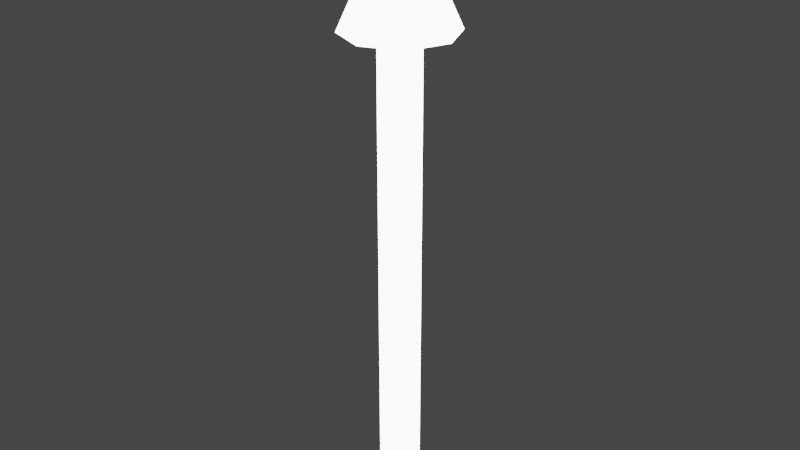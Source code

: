 # Source: Arrow.blend  (saved by Blender 2.92.15; exported with 4.5.12 LTS)
import bpy
from mathutils import Matrix  # noqa: F401  (used for matrix-valued properties, if any)

bpy.ops.wm.read_factory_settings(use_empty=True)
scene = bpy.context.scene
scene.name = 'Scene'

# ---- collections
col_collection = bpy.data.collections.new('Collection'); scene.collection.children.link(col_collection)

# ---- materials (node trees are filled in below, after node groups)
mat_material = bpy.data.materials.new('Material')
mat_material.alpha_threshold = 0.0
mat_material.use_transparent_shadow = False
mat_material.line_color = (0.0, 0.0, 0.0, 1.0)

# ---- material node trees
mat_material.use_nodes = True; mat_material.node_tree.nodes.clear()
_N = mat_material.node_tree.nodes; _L = mat_material.node_tree.links
n0 = _N.new('ShaderNodeOutputMaterial'); n0.name = 'Material Output'; n0.location = (300, 300)
n1 = _N.new('ShaderNodeEmission'); n1.name = 'Emission'; n1.location = (10, 300)
n1.inputs[1].default_value = 7.0
_L.new(n1.outputs[0], n0.inputs[0])
n0.is_active_output = True

# ---- world
world_world = bpy.data.worlds.new('World'); scene.world = world_world
world_world.use_nodes = True; world_world.node_tree.nodes.clear()
_N = world_world.node_tree.nodes; _L = world_world.node_tree.links
n0 = _N.new('ShaderNodeOutputWorld'); n0.name = 'World Output'; n0.location = (300, 300)
n1 = _N.new('ShaderNodeBackground'); n1.name = 'Background'; n1.location = (10, 300)
n1.inputs[0].default_value = (0.05088, 0.05088, 0.05088, 1.0)
_L.new(n1.outputs[0], n0.inputs[0])
n0.is_active_output = True
world_world.color = (0.05088, 0.05088, 0.05088)
world_world.use_sun_shadow = False
world_world.sun_shadow_jitter_overblur = 0.0

# ---- meshes
me_cylinder = bpy.data.meshes.new('Cylinder')
me_cylinder.from_pydata([(-2.616e-09, 0.3258, 0.02292), (-2.616e-09, 0.3258, 7.943), (0.2304, 0.2304, 0.02292), (0.2304, 0.2304, 7.943), (0.3258, -1.387e-08, 0.02292), (0.3258, -1.387e-08, 7.943), (0.2304, -0.2304, 0.02292), (0.2304, -0.2304, 7.943), (-3.11e-08, -0.3258, 0.02292), (-3.11e-08, -0.3258, 7.943), (-0.2304, -0.2304, 0.02292), (-0.2304, -0.2304, 7.943), (-0.3258, 4.258e-09, 0.02292), (-0.3258, 4.258e-09, 7.943), (-0.2304, 0.2304, 0.02292), (-0.2304, 0.2304, 7.943), (0.6294, 0.6294, 7.943), (6.813e-08, 0.8901, 7.943), (0.8901, -4.599e-08, 7.943), (0.6294, -0.6294, 7.943), (-9.691e-09, -0.8901, 7.943), (-0.6294, -0.6294, 7.943), (-0.8901, 3.535e-09, 7.943), (-0.6294, 0.6294, 7.943), (-2.757e-07, -3.365e-09, 9.894)], [], [(0, 1, 3, 2), (2, 3, 5, 4), (4, 5, 7, 6), (6, 7, 9, 8), (8, 9, 11, 10), (10, 11, 13, 12), (5, 3, 16, 18), (12, 13, 15, 14), (14, 15, 1, 0), (0, 2, 4, 6, 8, 10, 12, 14), (20, 19, 24), (11, 9, 20, 21), (1, 15, 23, 17), (3, 1, 17, 16), (7, 5, 18, 19), (13, 11, 21, 22), (9, 7, 19, 20), (15, 13, 22, 23), (18, 16, 24), (23, 22, 24), (21, 20, 24), (19, 18, 24), (16, 17, 24), (17, 23, 24), (22, 21, 24)])
me_cylinder.polygons.foreach_set('use_smooth', [True] * 25)
_uv = me_cylinder.uv_layers.new(name='UVMap')
_uv.uv.foreach_set('vector', [1.0, 0.5, 1.0, 1.0, 0.875, 1.0, 0.875, 0.5, 0.875, 0.5, 0.875, 1.0, 0.75, 1.0, 0.75, 0.5, 0.75, 0.5, 0.75, 1.0, 0.625, 1.0, 0.625, 0.5, 0.625, 0.5, 0.625, 1.0, 0.5, 1.0, 0.5, 0.5, 0.5, 0.5, 0.5, 1.0, 0.375, 1.0, 0.375, 0.5, 0.375, 0.5, 0.375, 1.0, 0.25, 1.0, 0.25, 0.5, 0.75, 1.0, 0.875, 1.0, 0.875, 1.0, 0.75, 1.0, 0.25, 0.5, 0.25, 1.0, 0.125, 1.0, 0.125, 0.5, 0.125, 0.5, 0.125, 1.0, 0.0, 1.0, 0.0, 0.5, 0.75, 0.49, 0.9197, 0.4197, 0.99, 0.25, 0.9197, 0.08029, 0.75, 0.01, 0.5803, 0.08029, 0.51, 0.25, 0.5803, 0.4197, 0.5, 1.0, 0.625, 1.0, 0.5, 1.0, 0.375, 1.0, 0.5, 1.0, 0.5, 1.0, 0.375, 1.0, 0.0, 1.0, 0.125, 1.0, 0.125, 1.0, 0.0, 1.0, 0.875, 1.0, 1.0, 1.0, 1.0, 1.0, 0.875, 1.0, 0.625, 1.0, 0.75, 1.0, 0.75, 1.0, 0.625, 1.0, 0.25, 1.0, 0.375, 1.0, 0.375, 1.0, 0.25, 1.0, 0.5, 1.0, 0.625, 1.0, 0.625, 1.0, 0.5, 1.0, 0.125, 1.0, 0.25, 1.0, 0.25, 1.0, 0.125, 1.0, 0.75, 1.0, 0.875, 1.0, 0.75, 1.0, 0.125, 1.0, 0.25, 1.0, 0.125, 1.0, 0.375, 1.0, 0.5, 1.0, 0.375, 1.0, 0.625, 1.0, 0.75, 1.0, 0.625, 1.0, 0.875, 1.0, 1.0, 1.0, 0.875, 1.0, 0.0, 1.0, 0.125, 1.0, 0.0, 1.0, 0.25, 1.0, 0.375, 1.0, 0.25, 1.0])
me_cylinder.materials.append(mat_material)
me_cylinder.use_remesh_fix_poles = True
me_cylinder.use_remesh_preserve_attributes = False
me_cylinder.use_mirror_vertex_groups = False
me_cylinder.update()

# ---- objects
ob_cylinder = bpy.data.objects.new('Cylinder', me_cylinder)

# ---- transforms, parenting, visibility, modifiers, constraints
ob_cylinder.location = (0.0, 0.0, 0.0)
ob_cylinder.lineart.crease_threshold = 0.0

# ---- collection membership
col_collection.objects.link(ob_cylinder)

# ---- scene / render settings (as saved in the file)
scene.frame_start = 1; scene.frame_end = 250; scene.frame_set(1)
scene.render.engine = 'BLENDER_EEVEE_NEXT'
scene.cycles.use_denoising = False
scene.cycles.samples = 128
scene.cycles.sampling_pattern = 'TABULATED_SOBOL'
scene.cycles.use_adaptive_sampling = False
scene.cycles.use_light_tree = False
scene.view_settings.view_transform = 'Filmic'
bpy.context.view_layer.update()

# ---- added for rendering (the .blend has no active camera): camera
cam_auto = bpy.data.cameras.new('AutoCamera')
cam_auto.lens = 50.0
cam_auto.sensor_width = 36.0
cam_auto.clip_end = 1000.0
ob_auto_camera = bpy.data.objects.new('AutoCamera', cam_auto)
scene.collection.objects.link(ob_auto_camera)
ob_auto_camera.location = (9.42572, -11.3109, 12.4992)
ob_auto_camera.rotation_euler = (1.09748, -7.21219e-08, 0.694738)
scene.camera = ob_auto_camera
bpy.context.view_layer.update()
